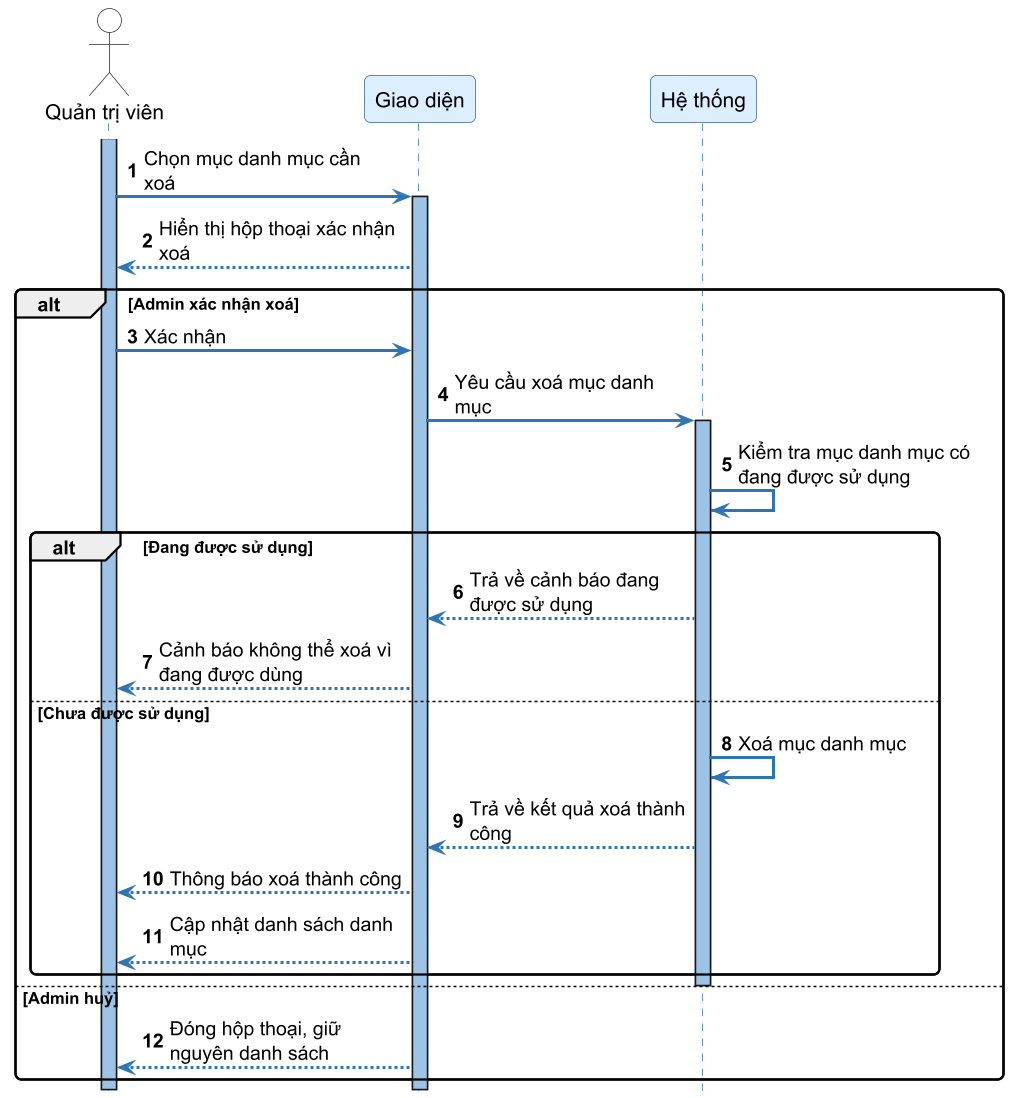

The diagram above was rendered by PlantUML. Its source (embedded in the PNG):
@startuml SD18_xoa_cau_hinh_danh_muc
skinparamlocked dpi 144
autonumber
skinparam sequenceArrowThickness 2
skinparam roundcorner 8
skinparam maxmessagesize 160
skinparam sequence {
    ArrowColor #2E75B6
    ActorBorderColor #333333
    LifeLineBorderColor #2E75B6
    LifeLineBackgroundColor #9DC3E6
    ParticipantBorderColor #336699
    ParticipantBackgroundColor #DDEEFF
    ParticipantFontSize 14
    ParticipantFontName "DejaVu Sans"
    ActorBackgroundColor White
    ActorFontName "DejaVu Sans"
    ActorFontSize 14
    NoteBackgroundColor #FFFFCC
    NoteBorderColor #CCCC00
}
skinparam fontname "DejaVu Sans"
hide footbox

actor "Quản trị viên" as Admin
participant "Giao diện" as FE
participant "Hệ thống" as SYS

activate Admin
Admin -> FE ++ : Chọn mục danh mục cần xoá
FE --> Admin : Hiển thị hộp thoại xác nhận xoá

alt Admin xác nhận xoá
    Admin -> FE : Xác nhận
    FE -> SYS ++ : Yêu cầu xoá mục danh mục
    SYS -> SYS : Kiểm tra mục danh mục có đang được sử dụng

    alt Đang được sử dụng
        SYS --> FE : Trả về cảnh báo đang được sử dụng
        FE --> Admin : Cảnh báo không thể xoá vì đang được dùng
    else Chưa được sử dụng
        SYS -> SYS : Xoá mục danh mục
        SYS --> FE : Trả về kết quả xoá thành công
        FE --> Admin : Thông báo xoá thành công
        FE --> Admin : Cập nhật danh sách danh mục
    end
    deactivate SYS
else Admin huỷ
    FE --> Admin : Đóng hộp thoại, giữ nguyên danh sách
end
deactivate FE
deactivate Admin

@enduml